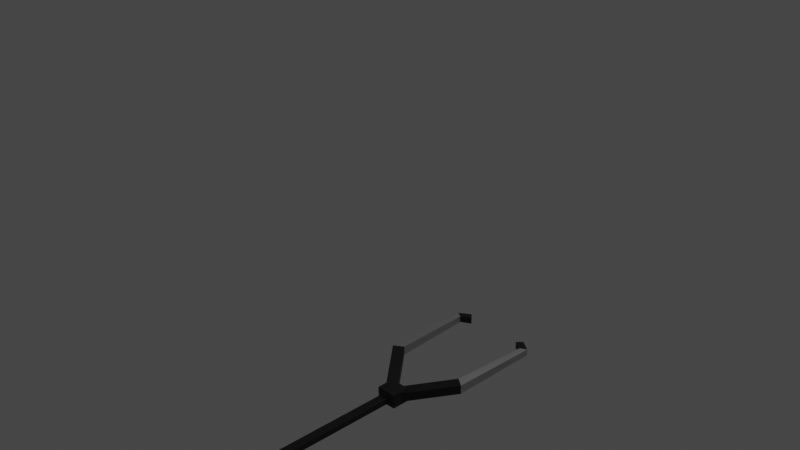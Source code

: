 # Source: stethoscope.blend  (saved by Blender 3.3.6; exported with 4.5.12 LTS)
import bpy
from mathutils import Matrix  # noqa: F401  (used for matrix-valued properties, if any)

bpy.ops.wm.read_factory_settings(use_empty=True)
scene = bpy.context.scene
scene.name = 'Scene'

# ---- collections
col_collection = bpy.data.collections.new('Collection'); scene.collection.children.link(col_collection)

# ---- materials (node trees are filled in below, after node groups)
mat_metal = bpy.data.materials.new('metal')
mat_metal.alpha_threshold = 0.0
mat_metal.use_transparent_shadow = False
mat_metal.roughness = 0.5
mat_metal.line_color = (0.0, 0.0, 0.0, 1.0)
mat_rubber = bpy.data.materials.new('rubber')
mat_rubber.use_transparent_shadow = False

# ---- material node trees
mat_metal.use_nodes = True; mat_metal.node_tree.nodes.clear()
_N = mat_metal.node_tree.nodes; _L = mat_metal.node_tree.links
n0 = _N.new('ShaderNodeOutputMaterial'); n0.name = 'Material Output'; n0.location = (300, 300)
n1 = _N.new('ShaderNodeBsdfPrincipled'); n1.name = 'Principled BSDF'; n1.location = (10, 300)
n1.distribution = 'GGX'
n1.subsurface_method = 'RANDOM_WALK_SKIN'
n1.inputs[0].default_value = (0.4798, 0.4798, 0.4798, 1.0)
n1.inputs[1].default_value = 1.0
n1.inputs[3].default_value = 1.45
n1.inputs[27].default_value = (0.0, 0.0, 0.0, 1.0)
n1.inputs[28].default_value = 1.0
_L.new(n1.outputs[0], n0.inputs[0])
n0.is_active_output = True
mat_rubber.use_nodes = True; mat_rubber.node_tree.nodes.clear()
_N = mat_rubber.node_tree.nodes; _L = mat_rubber.node_tree.links
n0 = _N.new('ShaderNodeBsdfPrincipled'); n0.name = 'Principled BSDF'; n0.location = (10, 300)
n0.distribution = 'GGX'
n0.subsurface_method = 'RANDOM_WALK_SKIN'
n0.inputs[0].default_value = (0.0, 0.0, 0.0, 1.0)
n0.inputs[3].default_value = 1.45
n0.inputs[27].default_value = (0.0, 0.0, 0.0, 1.0)
n0.inputs[28].default_value = 1.0
n1 = _N.new('ShaderNodeOutputMaterial'); n1.name = 'Material Output'; n1.location = (300, 300)
_L.new(n0.outputs[0], n1.inputs[0])
n1.is_active_output = True

# ---- world
world_world = bpy.data.worlds.new('World'); scene.world = world_world
world_world.use_nodes = True; world_world.node_tree.nodes.clear()
_N = world_world.node_tree.nodes; _L = world_world.node_tree.links
n0 = _N.new('ShaderNodeOutputWorld'); n0.name = 'World Output'; n0.location = (300, 300)
n1 = _N.new('ShaderNodeBackground'); n1.name = 'Background'; n1.location = (10, 300)
n1.inputs[0].default_value = (0.05088, 0.05088, 0.05088, 1.0)
_L.new(n1.outputs[0], n0.inputs[0])
n0.is_active_output = True
world_world.color = (0.05088, 0.05088, 0.05088)
world_world.use_sun_shadow = False
world_world.sun_shadow_jitter_overblur = 0.0

# ---- cameras
cam_camera = bpy.data.cameras.new('Camera')
cam_camera.clip_end = 100.0
cam_camera.ortho_scale = 7.314

# ---- lights
light_light = bpy.data.lights.new('Light', 'POINT')
light_light.transmission_factor = 0.0
light_light.energy = 1000.0
light_light.shadow_soft_size = 0.1
light_light.shadow_maximum_resolution = 0.006
light_light.use_absolute_resolution = True

# ---- meshes
me_cube_001 = bpy.data.meshes.new('Cube.001')
me_cube_001.from_pydata([(1.414, 0.2389, -0.9211), (1.414, 0.2389, -0.9869), (1.718, -1.074, -0.8369), (1.718, -1.074, -0.9289), (1.363, 0.2949, -0.9211), (1.363, 0.2949, -0.9869), (1.624, -1.14, -0.8369), (1.624, -1.14, -0.9289), (1.253, -0.704, -1.0), (1.347, -0.6381, -0.9079), (1.253, -0.704, -0.9079), (1.347, -0.6381, -1.0), (1.414, 0.2389, -0.9869), (1.363, 0.2949, -0.9869), (1.414, 0.2389, -0.9211), (1.363, 0.2949, -0.9211), (1.248, 0.2173, -0.9211), (1.313, 0.1805, -0.9869), (1.248, 0.2173, -0.9869), (1.313, 0.1805, -0.9211), (2.02, 0.2498, -0.9873), (2.02, 0.2498, -0.9215), (1.717, -1.063, -0.929), (1.717, -1.063, -0.837), (2.071, 0.3058, -0.9873), (2.071, 0.3058, -0.9215), (1.81, -1.129, -0.929), (1.81, -1.129, -0.837), (2.181, -0.6931, -0.9084), (2.088, -0.6272, -1.0), (2.181, -0.6931, -1.0), (2.088, -0.6272, -0.9084), (2.02, 0.2498, -0.9215), (2.071, 0.3058, -0.9215), (2.02, 0.2498, -0.9873), (2.071, 0.3058, -0.9873), (2.187, 0.2282, -0.9873), (2.121, 0.1914, -0.9215), (2.187, 0.2282, -0.9215), (2.121, 0.1914, -0.9873), (1.81, -1.044, -0.8154), (1.81, -1.044, -0.9533), (1.604, -1.044, -0.8154), (1.604, -1.044, -0.9533), (1.762, -1.25, -0.8434), (1.81, -1.222, -0.8154), (1.762, -1.25, -0.8968), (1.81, -1.222, -0.9533), (1.669, -1.25, -0.8434), (1.604, -1.222, -0.8154), (1.669, -1.25, -0.8968), (1.604, -1.222, -0.9533), (1.762, -1.965, -0.8434), (1.762, -1.965, -0.8968), (1.669, -1.965, -0.8968), (1.669, -1.965, -0.8434), (1.762, -2.313, -0.8434), (1.762, -2.313, -0.8968), (1.669, -2.313, -0.8968), (1.669, -2.313, -0.8434), (1.762, -3.629, -0.8434), (1.762, -3.629, -0.8968), (1.669, -3.629, -0.8968), (1.669, -3.629, -0.8434), (1.812, -3.607, -0.9462), (1.572, -3.574, -0.833), (1.812, -3.846, -0.9462), (1.572, -3.879, -0.833), (1.605, -3.607, -0.9462), (1.845, -3.574, -0.833), (1.605, -3.846, -0.9462), (1.845, -3.879, -0.833), (1.605, -3.607, -0.8856), (1.572, -3.574, -0.8524), (1.605, -3.846, -0.8856), (1.572, -3.879, -0.8524), (1.812, -3.607, -0.8856), (1.845, -3.574, -0.8524), (1.812, -3.846, -0.8856), (1.845, -3.879, -0.8524)], [], [(9, 10, 6, 2), (3, 2, 6, 7), (18, 16, 15, 13), (8, 11, 3, 7), (11, 9, 2, 3), (5, 4, 0, 1), (17, 19, 9, 11), (18, 17, 11, 8), (7, 6, 10, 8), (19, 16, 10, 9), (5, 1, 12, 13), (1, 0, 14, 12), (4, 5, 13, 15), (0, 4, 15, 14), (14, 15, 16, 19), (13, 12, 17, 18), (12, 14, 19, 17), (8, 10, 16, 18), (29, 30, 26, 22), (23, 22, 26, 27), (38, 36, 35, 33), (28, 31, 23, 27), (31, 29, 22, 23), (25, 24, 20, 21), (37, 39, 29, 31), (38, 37, 31, 28), (27, 26, 30, 28), (39, 36, 30, 29), (25, 21, 32, 33), (21, 20, 34, 32), (24, 25, 33, 35), (20, 24, 35, 34), (34, 35, 36, 39), (33, 32, 37, 38), (32, 34, 39, 37), (28, 30, 36, 38), (50, 46, 53, 54), (40, 41, 43, 42), (43, 41, 47, 51), (45, 47, 41, 40), (42, 43, 51, 49), (44, 46, 47, 45), (50, 48, 49, 51), (45, 49, 48, 44), (51, 47, 46, 50), (40, 42, 49, 45), (55, 54, 58, 59), (44, 48, 55, 52), (48, 50, 54, 55), (46, 44, 52, 53), (56, 59, 63, 60), (52, 55, 59, 56), (53, 52, 56, 57), (54, 53, 57, 58), (63, 62, 61, 60), (57, 56, 60, 61), (58, 57, 61, 62), (59, 58, 62, 63), (77, 69, 65, 73), (79, 71, 69, 77), (70, 66, 64, 68), (75, 67, 71, 79), (73, 65, 67, 75), (71, 67, 65, 69), (74, 72, 73, 75), (78, 74, 75, 79), (76, 78, 79, 77), (72, 76, 77, 73), (74, 78, 66, 70), (72, 74, 70, 68), (76, 72, 68, 64), (78, 76, 64, 66)])
me_cube_001.polygons.foreach_set('material_index', [1, 0, 1, 1, 1, 1, 0, 0, 1, 0, 0, 0, 0, 0, 1, 1, 1, 0, 1, 0, 1, 1, 1, 1, 0, 0, 1, 0, 0, 0, 0, 0, 1, 1, 1, 0, 1, 1, 1, 1, 1, 1, 1, 1, 1, 1, 1, 1, 1, 1, 1, 1, 1, 1, 0, 1, 1, 1, 1, 1, 0, 1, 1, 1, 1, 1, 1, 1, 0, 0, 0, 0])
_uv = me_cube_001.uv_layers.new(name='UVMap')
_uv.uv.foreach_set('vector', [0.625, 0.625, 0.875, 0.625, 0.875, 0.75, 0.625, 0.75, 0.375, 0.75, 0.625, 0.75, 0.625, 1.0, 0.375, 1.0, 0.375, 0.1875, 0.625, 0.1875, 0.625, 0.25, 0.375, 0.25, 0.125, 0.625, 0.375, 0.625, 0.375, 0.75, 0.125, 0.75, 0.375, 0.625, 0.625, 0.625, 0.625, 0.75, 0.375, 0.75, 0.375, 0.25, 0.625, 0.25, 0.625, 0.5, 0.375, 0.5, 0.375, 0.5625, 0.625, 0.5625, 0.625, 0.625, 0.375, 0.625, 0.125, 0.5625, 0.375, 0.5625, 0.375, 0.625, 0.125, 0.625, 0.375, 0.0, 0.625, 0.0, 0.625, 0.125, 0.375, 0.125, 0.625, 0.5625, 0.875, 0.5625, 0.875, 0.625, 0.625, 0.625, 0.375, 0.25, 0.375, 0.5, 0.375, 0.5, 0.375, 0.25, 0.375, 0.5, 0.625, 0.5, 0.625, 0.5, 0.375, 0.5, 0.625, 0.25, 0.375, 0.25, 0.375, 0.25, 0.625, 0.25, 0.625, 0.5, 0.625, 0.25, 0.625, 0.25, 0.625, 0.5, 0.625, 0.5, 0.875, 0.5, 0.875, 0.5625, 0.625, 0.5625, 0.125, 0.5, 0.375, 0.5, 0.375, 0.5625, 0.125, 0.5625, 0.375, 0.5, 0.625, 0.5, 0.625, 0.5625, 0.375, 0.5625, 0.375, 0.125, 0.625, 0.125, 0.625, 0.1875, 0.375, 0.1875, 0.625, 0.625, 0.875, 0.625, 0.875, 0.75, 0.625, 0.75, 0.375, 0.75, 0.625, 0.75, 0.625, 1.0, 0.375, 1.0, 0.375, 0.1875, 0.625, 0.1875, 0.625, 0.25, 0.375, 0.25, 0.125, 0.625, 0.375, 0.625, 0.375, 0.75, 0.125, 0.75, 0.375, 0.625, 0.625, 0.625, 0.625, 0.75, 0.375, 0.75, 0.375, 0.25, 0.625, 0.25, 0.625, 0.5, 0.375, 0.5, 0.375, 0.5625, 0.625, 0.5625, 0.625, 0.625, 0.375, 0.625, 0.125, 0.5625, 0.375, 0.5625, 0.375, 0.625, 0.125, 0.625, 0.375, 0.0, 0.625, 0.0, 0.625, 0.125, 0.375, 0.125, 0.625, 0.5625, 0.875, 0.5625, 0.875, 0.625, 0.625, 0.625, 0.375, 0.25, 0.375, 0.5, 0.375, 0.5, 0.375, 0.25, 0.375, 0.5, 0.625, 0.5, 0.625, 0.5, 0.375, 0.5, 0.625, 0.25, 0.375, 0.25, 0.375, 0.25, 0.625, 0.25, 0.625, 0.5, 0.625, 0.25, 0.625, 0.25, 0.625, 0.5, 0.625, 0.5, 0.875, 0.5, 0.875, 0.5625, 0.625, 0.5625, 0.125, 0.5, 0.375, 0.5, 0.375, 0.5625, 0.125, 0.5625, 0.375, 0.5, 0.625, 0.5, 0.625, 0.5625, 0.375, 0.5625, 0.375, 0.125, 0.625, 0.125, 0.625, 0.1875, 0.375, 0.1875, 0.5742, 0.784, 0.5742, 0.966, 0.5742, 0.966, 0.5742, 0.784, 0.375, 0.25, 0.625, 0.25, 0.625, 0.5, 0.375, 0.5, 0.625, 0.5, 0.875, 0.5, 0.875, 0.716, 0.625, 0.716, 0.375, 0.03398, 0.625, 0.03398, 0.625, 0.25, 0.375, 0.25, 0.375, 0.5, 0.625, 0.5, 0.625, 0.716, 0.375, 0.716, 0.4258, 0.966, 0.5742, 0.966, 0.625, 1.0, 0.375, 1.0, 0.5742, 0.784, 0.4258, 0.784, 0.375, 0.716, 0.625, 0.716, 0.375, 1.0, 0.375, 0.75, 0.4258, 0.784, 0.4258, 0.966, 0.625, 0.75, 0.625, 1.0, 0.5742, 0.966, 0.5742, 0.784, 0.125, 0.5, 0.375, 0.5, 0.375, 0.716, 0.125, 0.716, 0.4258, 0.784, 0.5742, 0.784, 0.5742, 0.784, 0.4258, 0.784, 0.4258, 0.966, 0.4258, 0.784, 0.4258, 0.784, 0.4258, 0.966, 0.4258, 0.784, 0.5742, 0.784, 0.5742, 0.784, 0.4258, 0.784, 0.5742, 0.966, 0.4258, 0.966, 0.4258, 0.966, 0.5742, 0.966, 0.4258, 0.966, 0.4258, 0.784, 0.4258, 0.784, 0.4258, 0.966, 0.4258, 0.966, 0.4258, 0.784, 0.4258, 0.784, 0.4258, 0.966, 0.5742, 0.966, 0.4258, 0.966, 0.4258, 0.966, 0.5742, 0.966, 0.5742, 0.784, 0.5742, 0.966, 0.5742, 0.966, 0.5742, 0.784, 0.4258, 0.784, 0.5742, 0.784, 0.5742, 0.966, 0.4258, 0.966, 0.5742, 0.966, 0.4258, 0.966, 0.4258, 0.966, 0.5742, 0.966, 0.5742, 0.784, 0.5742, 0.966, 0.5742, 0.966, 0.5742, 0.784, 0.4258, 0.784, 0.5742, 0.784, 0.5742, 0.784, 0.4258, 0.784, 0.5327, 0.75, 0.625, 0.75, 0.625, 1.0, 0.5327, 1.0, 0.5327, 0.5, 0.625, 0.5, 0.625, 0.75, 0.5327, 0.75, 0.1554, 0.5273, 0.3446, 0.5273, 0.3446, 0.7227, 0.1554, 0.7227, 0.5327, 0.25, 0.625, 0.25, 0.625, 0.5, 0.5327, 0.5, 0.5327, 0.0, 0.625, 0.0, 0.625, 0.25, 0.5327, 0.25, 0.625, 0.5, 0.875, 0.5, 0.875, 0.75, 0.625, 0.75, 0.1554, 0.5273, 0.1554, 0.7227, 0.125, 0.75, 0.125, 0.5, 0.3446, 0.5273, 0.1554, 0.5273, 0.125, 0.5, 0.375, 0.5, 0.3446, 0.7227, 0.3446, 0.5273, 0.5327, 0.5, 0.5327, 0.75, 0.1554, 0.7227, 0.3446, 0.7227, 0.375, 0.75, 0.125, 0.75, 0.1554, 0.5273, 0.3446, 0.5273, 0.3446, 0.5273, 0.1554, 0.5273, 0.1554, 0.7227, 0.1554, 0.5273, 0.1554, 0.5273, 0.1554, 0.7227, 0.3446, 0.7227, 0.1554, 0.7227, 0.1554, 0.7227, 0.3446, 0.7227, 0.3446, 0.5273, 0.3446, 0.7227, 0.3446, 0.7227, 0.3446, 0.5273])
me_cube_001.materials.append(mat_metal)
me_cube_001.materials.append(mat_rubber)
me_cube_001.use_mirror_vertex_groups = False
me_cube_001.update()

# ---- objects
ob_light = bpy.data.objects.new('Light', light_light)
ob_camera = bpy.data.objects.new('Camera', cam_camera)
ob_stethoscope = bpy.data.objects.new('stethoscope', me_cube_001)

# ---- transforms, parenting, visibility, modifiers, constraints
ob_light.location = (4.076, 1.005, 5.904)
ob_light.rotation_euler = (0.6503, 0.05522, 1.866)
ob_light.lock_rotations_4d = False
ob_light.empty_display_type = 'ARROWS'
ob_light.color = (0.0, 0.0, 0.0, 0.0)
ob_light.lineart.crease_threshold = 0.0
ob_camera.location = (7.359, -6.926, 4.958)
ob_camera.rotation_euler = (1.109, 0.0, 0.8149)
ob_camera.lock_rotations_4d = False
ob_camera.empty_display_type = 'ARROWS'
ob_camera.color = (0.0, 0.0, 0.0, 0.0)
ob_camera.display_type = 'WIRE'
ob_camera.lineart.crease_threshold = 0.0
ob_stethoscope.location = (2.828, 0.0, -1.908)
ob_stethoscope.rotation_euler = (-0.0, -3.142, -0.0)
ob_stethoscope.lock_rotations_4d = False
ob_stethoscope.empty_display_type = 'ARROWS'
ob_stethoscope.lineart.crease_threshold = 0.0

# ---- collection membership
col_collection.objects.link(ob_light)
col_collection.objects.link(ob_camera)
col_collection.objects.link(ob_stethoscope)

# ---- scene / render settings (as saved in the file)
scene.camera = ob_camera
scene.frame_start = 1; scene.frame_end = 250; scene.frame_set(1)
scene.render.engine = 'BLENDER_EEVEE_NEXT'
scene.cycles.sampling_pattern = 'TABULATED_SOBOL'
scene.cycles.use_light_tree = False
scene.view_settings.view_transform = 'Filmic'
bpy.context.view_layer.update()
